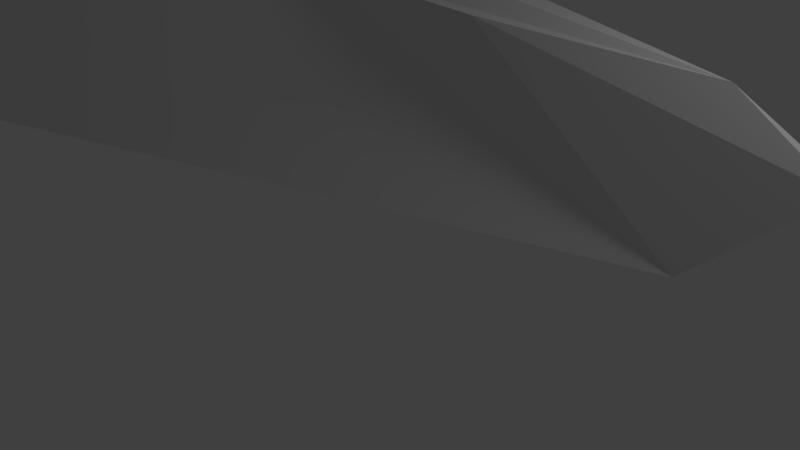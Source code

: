 # Source: Rough_model_mathius.blend  (saved by Blender 2.62.0; exported with 4.5.12 LTS)
import bpy
from mathutils import Matrix  # noqa: F401  (used for matrix-valued properties, if any)

bpy.ops.wm.read_factory_settings(use_empty=True)
scene = bpy.context.scene
scene.name = 'Scene'

# ---- collections
col_collection_1 = bpy.data.collections.new('Collection 1'); scene.collection.children.link(col_collection_1)

# ---- materials (node trees are filled in below, after node groups)
mat_material = bpy.data.materials.new('Material')
mat_material.alpha_threshold = 0.0
mat_material.use_transparent_shadow = False
mat_material.roughness = 0.5
mat_material.line_color = (0.0, 0.0, 0.0, 1.0)

# ---- material node trees

# ---- world
world_world = bpy.data.worlds.new('World'); scene.world = world_world
world_world.color = (0.05088, 0.05088, 0.05088)
world_world.use_sun_shadow = False
world_world.sun_shadow_jitter_overblur = 0.0
world_world.cycles.sampling_method = 'MANUAL'
world_world.cycles.sample_map_resolution = 256

# ---- cameras
cam_camera = bpy.data.cameras.new('Camera')
cam_camera.clip_end = 100.0
cam_camera.lens = 35.0
cam_camera.sensor_width = 32.0
cam_camera.sensor_height = 18.0
cam_camera.ortho_scale = 7.314
cam_camera.dof.focus_distance = 0.0
cam_camera.dof.aperture_fstop = 128.0

# ---- lights
light_lamp = bpy.data.lights.new('Lamp', 'POINT')
light_lamp.transmission_factor = 0.0
light_lamp.cutoff_distance = 30.0
light_lamp.energy = 100.0
light_lamp.shadow_buffer_clip_start = 1.001
light_lamp.shadow_soft_size = 1.0
light_lamp.shadow_maximum_resolution = 0.006
light_lamp.use_absolute_resolution = True
light_lamp.cycles.use_multiple_importance_sampling = False

# ---- meshes
me_cube = bpy.data.meshes.new('Cube')
me_cube.from_pydata([(1.683, 0.3006, -0.2703), (1.683, -0.2955, -0.2703), (-1.009, -1.784, -0.2736), (-0.9909, 1.784, -0.2669), (1.0, 0.3006, 0.2703), (1.0, -0.2955, 0.2703), (-1.0, -1.0, 0.2703), (-1.0, 1.0, 0.2703), (1.683, 0.001172, 0.1946), (-1.711e-05, 0.2994, 0.3465), (-1.843e-05, -0.2968, 0.3489), (-1.0, 1.788e-07, 0.2703), (-4.007e-05, -0.002716, 0.4455), (1.683, 0.0, -0.2703), (1.986, -0.04654, 0.0), (1.986, 0.04654, 0.0), (-4.007e-05, -0.002716, 0.4455)], [(12, 16)], [(9, 7, 11, 12), (4, 9, 12, 8), (12, 11, 6, 10), (8, 12, 10, 5), (10, 2, 1), (5, 10, 1), (10, 6, 2), (11, 3, 2), (6, 11, 2), (11, 7, 3), (9, 0, 3), (7, 9, 3), (4, 0, 9), (13, 2, 3), (0, 13, 3), (13, 1, 2), (14, 1, 13), (13, 15, 14), (8, 14, 15), (13, 0, 15), (8, 15, 4), (15, 0, 4), (1, 14, 5), (14, 8, 5)])
me_cube.materials.append(mat_material)
me_cube.use_remesh_preserve_volume = False
me_cube.use_remesh_preserve_attributes = False
me_cube.use_mirror_vertex_groups = False
me_cube.update()

# ---- objects
ob_cube = bpy.data.objects.new('Cube', me_cube)
ob_lamp = bpy.data.objects.new('Lamp', light_lamp)
ob_camera = bpy.data.objects.new('Camera', cam_camera)

# ---- transforms, parenting, visibility, modifiers, constraints
ob_cube.location = (-1.459, 0.0, 2.528)
ob_cube.rotation_euler = (-0.008151, 0.000228, 0.02213)
ob_cube.scale = (3.438, 1.808, 3.438)
ob_cube.lock_rotations_4d = False
ob_cube.empty_display_type = 'ARROWS'
ob_cube.lineart.crease_threshold = 0.0
ob_lamp.location = (6.253, 1.005, 5.904)
ob_lamp.rotation_euler = (0.6503, 0.05522, 1.866)
ob_lamp.lock_rotations_4d = False
ob_lamp.empty_display_type = 'ARROWS'
ob_lamp.color = (0.0, 0.0, 0.0, 0.0)
ob_lamp.lineart.crease_threshold = 0.0
ob_camera.location = (7.481, -6.508, 5.344)
ob_camera.rotation_euler = (1.109, 0.01082, 0.8149)
ob_camera.lock_rotations_4d = False
ob_camera.empty_display_type = 'ARROWS'
ob_camera.color = (0.0, 0.0, 0.0, 0.0)
ob_camera.display_type = 'WIRE'
ob_camera.lineart.crease_threshold = 0.0

# ---- collection membership
col_collection_1.objects.link(ob_cube)
col_collection_1.objects.link(ob_lamp)
col_collection_1.objects.link(ob_camera)

# ---- scene / render settings (as saved in the file)
scene.camera = ob_camera
scene.frame_start = 1; scene.frame_end = 250; scene.frame_set(1)
scene.render.engine = 'BLENDER_EEVEE_NEXT'
scene.render.image_settings.color_mode = 'RGB'
scene.render.image_settings.compression = 90
scene.render.resolution_percentage = 50
scene.render.dither_intensity = 0.0
scene.render.bake_margin = 2
scene.render.bake_bias = 0.0
scene.cycles.use_denoising = False
scene.cycles.samples = 10
scene.cycles.sampling_pattern = 'TABULATED_SOBOL'
scene.cycles.light_sampling_threshold = 0.0
scene.cycles.use_adaptive_sampling = False
scene.cycles.use_light_tree = False
scene.cycles.blur_glossy = 0.0
scene.cycles.volume_bounces = 1
scene.cycles.pixel_filter_type = 'GAUSSIAN'
scene.cycles.sample_clamp_indirect = 0.0
scene.view_settings.view_transform = 'Standard'
bpy.context.view_layer.update()
